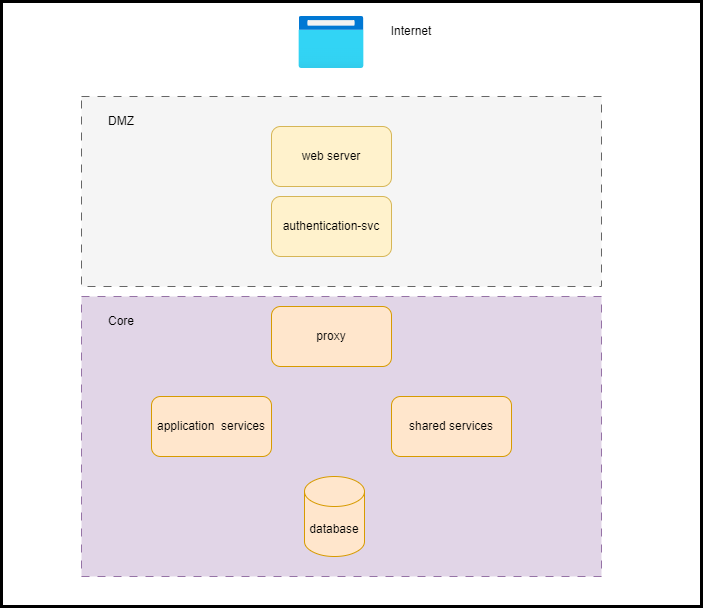

The diagram above was exported from draw.io. Its source (the exported page's mxGraphModel, read from the mxfile embedded in the PNG):
<mxGraphModel dx="880" dy="532" grid="1" gridSize="10" guides="1" tooltips="1" connect="1" arrows="1" fold="1" page="1" pageScale="1" pageWidth="850" pageHeight="1100" math="0" shadow="0">
  <root>
    <mxCell id="0" />
    <mxCell id="1" parent="0" />
    <mxCell id="5MaknZvldUSyPwpkxnvx-14" value="" style="rounded=0;whiteSpace=wrap;html=1;strokeWidth=3;" vertex="1" parent="1">
      <mxGeometry x="80" y="25" width="700" height="605" as="geometry" />
    </mxCell>
    <mxCell id="5MaknZvldUSyPwpkxnvx-1" value="" style="rounded=0;whiteSpace=wrap;html=1;dashed=1;dashPattern=8 8;fillColor=#f5f5f5;fontColor=#333333;strokeColor=#666666;" vertex="1" parent="1">
      <mxGeometry x="160" y="120" width="520" height="190" as="geometry" />
    </mxCell>
    <mxCell id="5MaknZvldUSyPwpkxnvx-2" value="" style="rounded=0;whiteSpace=wrap;html=1;dashed=1;dashPattern=8 8;fillColor=#e1d5e7;strokeColor=#9673a6;" vertex="1" parent="1">
      <mxGeometry x="160" y="320" width="520" height="280" as="geometry" />
    </mxCell>
    <mxCell id="5MaknZvldUSyPwpkxnvx-3" value="DMZ" style="text;html=1;align=center;verticalAlign=middle;whiteSpace=wrap;rounded=0;" vertex="1" parent="1">
      <mxGeometry x="170" y="130" width="60" height="30" as="geometry" />
    </mxCell>
    <mxCell id="5MaknZvldUSyPwpkxnvx-4" value="Core" style="text;html=1;align=center;verticalAlign=middle;whiteSpace=wrap;rounded=0;" vertex="1" parent="1">
      <mxGeometry x="170" y="330" width="60" height="30" as="geometry" />
    </mxCell>
    <mxCell id="5MaknZvldUSyPwpkxnvx-5" value="authentication-svc" style="rounded=1;whiteSpace=wrap;html=1;fillColor=#fff2cc;strokeColor=#d6b656;" vertex="1" parent="1">
      <mxGeometry x="350" y="220" width="120" height="60" as="geometry" />
    </mxCell>
    <mxCell id="5MaknZvldUSyPwpkxnvx-7" value="web server" style="rounded=1;whiteSpace=wrap;html=1;fillColor=#fff2cc;strokeColor=#d6b656;" vertex="1" parent="1">
      <mxGeometry x="350" y="150" width="120" height="60" as="geometry" />
    </mxCell>
    <mxCell id="5MaknZvldUSyPwpkxnvx-8" value="proxy" style="rounded=1;whiteSpace=wrap;html=1;fillColor=#ffe6cc;strokeColor=#d79b00;" vertex="1" parent="1">
      <mxGeometry x="350" y="330" width="120" height="60" as="geometry" />
    </mxCell>
    <mxCell id="5MaknZvldUSyPwpkxnvx-9" value="application&amp;nbsp; services" style="rounded=1;whiteSpace=wrap;html=1;fillColor=#ffe6cc;strokeColor=#d79b00;" vertex="1" parent="1">
      <mxGeometry x="230" y="420" width="120" height="60" as="geometry" />
    </mxCell>
    <mxCell id="5MaknZvldUSyPwpkxnvx-10" value="shared services" style="rounded=1;whiteSpace=wrap;html=1;fillColor=#ffe6cc;strokeColor=#d79b00;" vertex="1" parent="1">
      <mxGeometry x="470" y="420" width="120" height="60" as="geometry" />
    </mxCell>
    <mxCell id="5MaknZvldUSyPwpkxnvx-11" value="" style="image;aspect=fixed;html=1;points=[];align=center;fontSize=12;image=img/lib/azure2/general/Browser.svg;" vertex="1" parent="1">
      <mxGeometry x="377.5" y="40" width="65" height="52" as="geometry" />
    </mxCell>
    <mxCell id="5MaknZvldUSyPwpkxnvx-12" value="Internet" style="text;html=1;align=center;verticalAlign=middle;whiteSpace=wrap;rounded=0;" vertex="1" parent="1">
      <mxGeometry x="460" y="40" width="60" height="30" as="geometry" />
    </mxCell>
    <mxCell id="5MaknZvldUSyPwpkxnvx-13" value="database" style="shape=cylinder3;whiteSpace=wrap;html=1;boundedLbl=1;backgroundOutline=1;size=15;fillColor=#ffe6cc;strokeColor=#d79b00;" vertex="1" parent="1">
      <mxGeometry x="383" y="500" width="60" height="80" as="geometry" />
    </mxCell>
  </root>
</mxGraphModel>